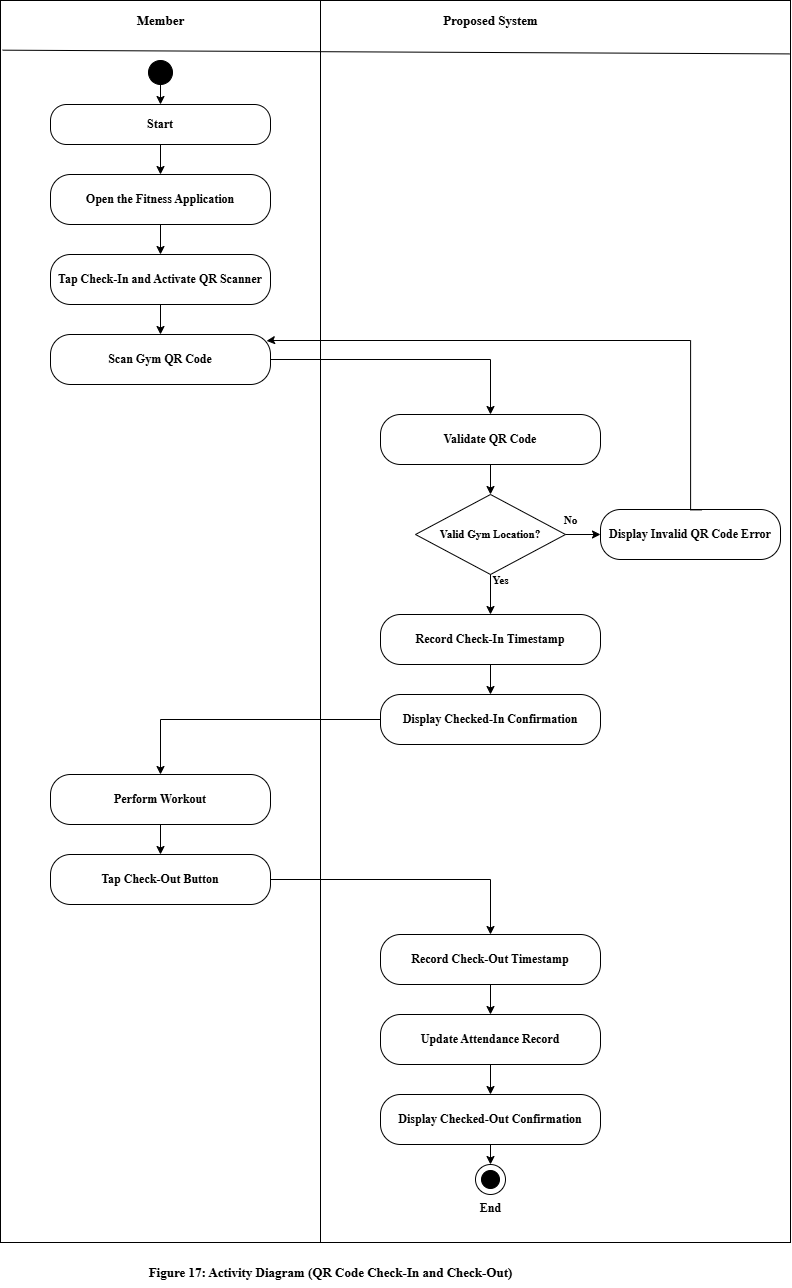

The diagram above was exported from draw.io. Its source (the exported page's mxGraphModel, read from the mxfile embedded in the PNG):
<mxGraphModel dx="880" dy="646" grid="1" gridSize="10" guides="1" tooltips="1" connect="1" arrows="1" fold="1" page="1" pageScale="1" pageWidth="720" pageHeight="1347" math="0" shadow="0">
  <root>
    <mxCell id="0" />
    <mxCell id="1" parent="0" />
    <mxCell id="pool" parent="1" style="rounded=0;whiteSpace=wrap;html=1;fillColor=none;strokeColor=#000000;" value="" vertex="1">
      <mxGeometry height="1242" width="790" x="30" y="20" as="geometry" />
    </mxCell>
    <mxCell id="ini" parent="1" style="ellipse;whiteSpace=wrap;html=1;fillColor=#000000;strokeColor=#000000;" value="" vertex="1">
      <mxGeometry height="24" width="24" x="178" y="80" as="geometry" />
    </mxCell>
    <mxCell id="s0" parent="1" style="rounded=1;whiteSpace=wrap;html=1;arcSize=40;fillColor=#FFFFFF;strokeColor=#000000;fontFamily=Times New Roman;fontSize=12;fontStyle=1;" value="Start" vertex="1">
      <mxGeometry height="40" width="220" x="80" y="124" as="geometry" />
    </mxCell>
    <mxCell id="a1" parent="1" style="rounded=1;whiteSpace=wrap;html=1;arcSize=40;fillColor=#FFFFFF;strokeColor=#000000;fontFamily=Times New Roman;fontSize=12;fontStyle=1;" value="Open the Fitness Application" vertex="1">
      <mxGeometry height="50" width="220" x="80" y="194" as="geometry" />
    </mxCell>
    <mxCell id="a2" parent="1" style="rounded=1;whiteSpace=wrap;html=1;arcSize=40;fillColor=#FFFFFF;strokeColor=#000000;fontFamily=Times New Roman;fontSize=12;fontStyle=1;" value="Tap Check-In and Activate QR Scanner" vertex="1">
      <mxGeometry height="50" width="220" x="80" y="274" as="geometry" />
    </mxCell>
    <mxCell id="a3" parent="1" style="rounded=1;whiteSpace=wrap;html=1;arcSize=40;fillColor=#FFFFFF;strokeColor=#000000;fontFamily=Times New Roman;fontSize=12;fontStyle=1;" value="Scan Gym QR Code" vertex="1">
      <mxGeometry height="50" width="220" x="80" y="354" as="geometry" />
    </mxCell>
    <mxCell id="s1" parent="1" style="rounded=1;whiteSpace=wrap;html=1;arcSize=40;fillColor=#FFFFFF;strokeColor=#000000;fontFamily=Times New Roman;fontSize=12;fontStyle=1;" value="Validate QR Code" vertex="1">
      <mxGeometry height="50" width="220" x="410" y="434" as="geometry" />
    </mxCell>
    <mxCell id="d1" parent="1" style="rhombus;whiteSpace=wrap;html=1;fillColor=#FFFFFF;strokeColor=#000000;fontFamily=Times New Roman;fontSize=11;fontStyle=1;" value="Valid Gym Location?" vertex="1">
      <mxGeometry height="80" width="150" x="445" y="514" as="geometry" />
    </mxCell>
    <mxCell id="s2" parent="1" style="rounded=1;whiteSpace=wrap;html=1;arcSize=40;fillColor=#FFFFFF;strokeColor=#000000;fontFamily=Times New Roman;fontSize=12;fontStyle=1;" value="Display Invalid QR Code Error" vertex="1">
      <mxGeometry height="50" width="180" x="630" y="529" as="geometry" />
    </mxCell>
    <mxCell id="s3" parent="1" style="rounded=1;whiteSpace=wrap;html=1;arcSize=40;fillColor=#FFFFFF;strokeColor=#000000;fontFamily=Times New Roman;fontSize=12;fontStyle=1;" value="Record Check-In Timestamp" vertex="1">
      <mxGeometry height="50" width="220" x="410" y="634" as="geometry" />
    </mxCell>
    <mxCell id="s4" parent="1" style="rounded=1;whiteSpace=wrap;html=1;arcSize=40;fillColor=#FFFFFF;strokeColor=#000000;fontFamily=Times New Roman;fontSize=12;fontStyle=1;" value="Display Checked-In Confirmation" vertex="1">
      <mxGeometry height="50" width="220" x="410" y="714" as="geometry" />
    </mxCell>
    <mxCell id="a8" parent="1" style="rounded=1;whiteSpace=wrap;html=1;arcSize=40;fillColor=#FFFFFF;strokeColor=#000000;fontFamily=Times New Roman;fontSize=12;fontStyle=1;" value="Perform Workout" vertex="1">
      <mxGeometry height="50" width="220" x="80" y="794" as="geometry" />
    </mxCell>
    <mxCell id="a9" parent="1" style="rounded=1;whiteSpace=wrap;html=1;arcSize=40;fillColor=#FFFFFF;strokeColor=#000000;fontFamily=Times New Roman;fontSize=12;fontStyle=1;" value="Tap Check-Out Button" vertex="1">
      <mxGeometry height="50" width="220" x="80" y="874" as="geometry" />
    </mxCell>
    <mxCell id="s5" parent="1" style="rounded=1;whiteSpace=wrap;html=1;arcSize=40;fillColor=#FFFFFF;strokeColor=#000000;fontFamily=Times New Roman;fontSize=12;fontStyle=1;" value="Record Check-Out Timestamp" vertex="1">
      <mxGeometry height="50" width="220" x="410" y="954" as="geometry" />
    </mxCell>
    <mxCell id="s6" parent="1" style="rounded=1;whiteSpace=wrap;html=1;arcSize=40;fillColor=#FFFFFF;strokeColor=#000000;fontFamily=Times New Roman;fontSize=12;fontStyle=1;" value="Update Attendance Record" vertex="1">
      <mxGeometry height="50" width="220" x="410" y="1034" as="geometry" />
    </mxCell>
    <mxCell id="s7" parent="1" style="rounded=1;whiteSpace=wrap;html=1;arcSize=40;fillColor=#FFFFFF;strokeColor=#000000;fontFamily=Times New Roman;fontSize=12;fontStyle=1;" value="Display Checked-Out Confirmation" vertex="1">
      <mxGeometry height="50" width="220" x="410" y="1114" as="geometry" />
    </mxCell>
    <mxCell id="end1" parent="1" style="ellipse;whiteSpace=wrap;html=1;fillColor=#FFFFFF;strokeColor=#000000;" value="" vertex="1">
      <mxGeometry height="30" width="30" x="505" y="1184" as="geometry" />
    </mxCell>
    <mxCell id="end2" parent="1" style="ellipse;whiteSpace=wrap;html=1;fillColor=#000000;strokeColor=#000000;" value="" vertex="1">
      <mxGeometry height="18" width="18" x="511" y="1190" as="geometry" />
    </mxCell>
    <mxCell id="endl" parent="1" style="text;html=1;align=center;verticalAlign=middle;fontFamily=Times New Roman;fontSize=12;fontStyle=1;strokeColor=none;fillColor=none;" value="End" vertex="1">
      <mxGeometry height="20" width="80" x="480" y="1218" as="geometry" />
    </mxCell>
    <mxCell id="hdr0" parent="1" style="text;html=1;align=center;verticalAlign=middle;fontFamily=Times New Roman;fontSize=13;fontStyle=1;strokeColor=none;fillColor=none;" value="Member" vertex="1">
      <mxGeometry height="40" width="320" x="30" y="20" as="geometry" />
    </mxCell>
    <mxCell id="hdr1" parent="1" style="text;html=1;align=center;verticalAlign=middle;fontFamily=Times New Roman;fontSize=13;fontStyle=1;strokeColor=none;fillColor=none;" value="Proposed System" vertex="1">
      <mxGeometry height="40" width="340" x="350" y="20" as="geometry" />
    </mxCell>
    <mxCell id="dv0" edge="1" parent="1" style="endArrow=none;html=1;strokeColor=#000000;">
      <mxGeometry relative="1" as="geometry">
        <mxPoint x="350" y="20" as="sourcePoint" />
        <mxPoint x="350" y="1262" as="targetPoint" />
      </mxGeometry>
    </mxCell>
    <mxCell id="ini-s0" edge="1" parent="1" source="ini" style="edgeStyle=orthogonalEdgeStyle;rounded=0;html=1;strokeColor=#000000;" target="s0" value="">
      <mxGeometry relative="1" as="geometry" />
    </mxCell>
    <mxCell id="s0-a1" edge="1" parent="1" source="s0" style="edgeStyle=orthogonalEdgeStyle;rounded=0;html=1;strokeColor=#000000;" target="a1" value="">
      <mxGeometry relative="1" as="geometry" />
    </mxCell>
    <mxCell id="a1-a2" edge="1" parent="1" source="a1" style="edgeStyle=orthogonalEdgeStyle;rounded=0;html=1;strokeColor=#000000;" target="a2" value="">
      <mxGeometry relative="1" as="geometry" />
    </mxCell>
    <mxCell id="a2-a3" edge="1" parent="1" source="a2" style="edgeStyle=orthogonalEdgeStyle;rounded=0;html=1;strokeColor=#000000;" target="a3" value="">
      <mxGeometry relative="1" as="geometry" />
    </mxCell>
    <mxCell id="a3-s1" edge="1" parent="1" source="a3" style="edgeStyle=orthogonalEdgeStyle;rounded=0;html=1;strokeColor=#000000;" target="s1" value="">
      <mxGeometry relative="1" as="geometry" />
    </mxCell>
    <mxCell id="s1-d1" edge="1" parent="1" source="s1" style="edgeStyle=orthogonalEdgeStyle;rounded=0;html=1;strokeColor=#000000;" target="d1" value="">
      <mxGeometry relative="1" as="geometry" />
    </mxCell>
    <mxCell id="d1-s2" edge="1" parent="1" source="d1" style="edgeStyle=orthogonalEdgeStyle;rounded=0;html=1;strokeColor=#000000;fontFamily=Times New Roman;fontSize=11;fontStyle=1;labelBackgroundColor=#FFFFFF;exitX=1;exitY=0.5;exitDx=0;exitDy=0;entryX=0;entryY=0.5;entryDx=0;entryDy=0;" target="s2" value="No">
      <mxGeometry relative="1" x="-0.7143" y="14" as="geometry">
        <mxPoint as="offset" />
      </mxGeometry>
    </mxCell>
    <mxCell id="s2-a3" edge="1" parent="1" source="s2" style="edgeStyle=orthogonalEdgeStyle;rounded=0;html=1;strokeColor=#000000;exitX=0.564;exitY=0.008;exitDx=0;exitDy=0;entryX=0.982;entryY=0.127;entryDx=0;entryDy=0;exitPerimeter=0;entryPerimeter=0;" target="a3" value="">
      <mxGeometry relative="1" as="geometry">
        <Array as="points">
          <mxPoint x="720.1" y="529.4" />
          <mxPoint x="720.1" y="360.03" />
          <mxPoint x="300.03" y="360.03" />
        </Array>
      </mxGeometry>
    </mxCell>
    <mxCell id="d1-s3" edge="1" parent="1" source="d1" style="edgeStyle=orthogonalEdgeStyle;rounded=0;html=1;strokeColor=#000000;fontFamily=Times New Roman;fontSize=11;fontStyle=1;labelBackgroundColor=#FFFFFF;exitX=0.5;exitY=1;exitDx=0;exitDy=0;entryX=0.5;entryY=0;entryDx=0;entryDy=0;" target="s3" value="Yes">
      <mxGeometry relative="1" x="-0.7" y="10" as="geometry">
        <mxPoint as="offset" />
      </mxGeometry>
    </mxCell>
    <mxCell id="s3-s4" edge="1" parent="1" source="s3" style="edgeStyle=orthogonalEdgeStyle;rounded=0;html=1;strokeColor=#000000;" target="s4" value="">
      <mxGeometry relative="1" as="geometry" />
    </mxCell>
    <mxCell id="s4-a8" edge="1" parent="1" source="s4" style="edgeStyle=orthogonalEdgeStyle;rounded=0;html=1;strokeColor=#000000;" target="a8" value="">
      <mxGeometry relative="1" as="geometry" />
    </mxCell>
    <mxCell id="a8-a9" edge="1" parent="1" source="a8" style="edgeStyle=orthogonalEdgeStyle;rounded=0;html=1;strokeColor=#000000;" target="a9" value="">
      <mxGeometry relative="1" as="geometry" />
    </mxCell>
    <mxCell id="a9-s5" edge="1" parent="1" source="a9" style="edgeStyle=orthogonalEdgeStyle;rounded=0;html=1;strokeColor=#000000;" target="s5" value="">
      <mxGeometry relative="1" as="geometry" />
    </mxCell>
    <mxCell id="s5-s6" edge="1" parent="1" source="s5" style="edgeStyle=orthogonalEdgeStyle;rounded=0;html=1;strokeColor=#000000;" target="s6" value="">
      <mxGeometry relative="1" as="geometry" />
    </mxCell>
    <mxCell id="s6-s7" edge="1" parent="1" source="s6" style="edgeStyle=orthogonalEdgeStyle;rounded=0;html=1;strokeColor=#000000;" target="s7" value="">
      <mxGeometry relative="1" as="geometry" />
    </mxCell>
    <mxCell id="s7-end1" edge="1" parent="1" source="s7" style="edgeStyle=orthogonalEdgeStyle;rounded=0;html=1;strokeColor=#000000;" target="end1" value="">
      <mxGeometry relative="1" as="geometry" />
    </mxCell>
    <mxCell id="cap" parent="1" style="text;html=1;align=center;verticalAlign=middle;fontFamily=Times New Roman;fontSize=13;fontStyle=1;strokeColor=none;fillColor=none;" value="Figure 17: Activity Diagram (QR Code Check-In and Check-Out)" vertex="1">
      <mxGeometry height="30" width="660" x="30" y="1277" as="geometry" />
    </mxCell>
    <mxCell id="22SPowDrkanRZVZDjTmW-1" edge="1" parent="1" style="endArrow=none;html=1;rounded=0;exitX=0.004;exitY=0.04;exitDx=0;exitDy=0;exitPerimeter=0;entryX=1;entryY=0.043;entryDx=0;entryDy=0;entryPerimeter=0;" value="">
      <mxGeometry height="50" relative="1" width="50" as="geometry">
        <mxPoint x="32.15999999999997" y="69.67999999999995" as="sourcePoint" />
        <mxPoint x="819" y="73.40599999999995" as="targetPoint" />
      </mxGeometry>
    </mxCell>
  </root>
</mxGraphModel>